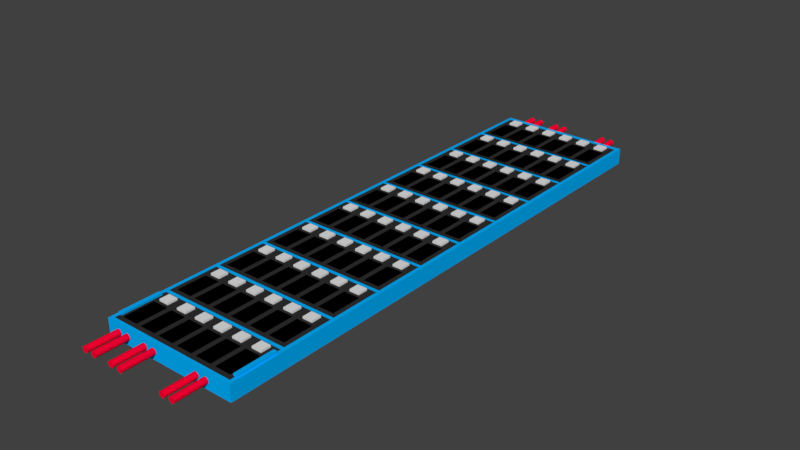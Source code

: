 # Source: fret.blend  (saved by Blender 2.77.0; exported with 4.5.12 LTS)
import bpy
from mathutils import Matrix  # noqa: F401  (used for matrix-valued properties, if any)

bpy.ops.wm.read_factory_settings(use_empty=True)
scene = bpy.context.scene
scene.name = 'Scene'

# ---- collections
col_collection_1 = bpy.data.collections.new('Collection 1'); scene.collection.children.link(col_collection_1)
col_collection_8 = bpy.data.collections.new('Collection 8'); scene.collection.children.link(col_collection_8)

# ---- materials (node trees are filled in below, after node groups)
mat_plastic = bpy.data.materials.new('Plastic')
mat_plastic.alpha_threshold = 0.0
mat_plastic.use_transparent_shadow = False
mat_plastic.diffuse_color = (0.0, 0.4417, 1.0, 1.0)
mat_plastic.roughness = 0.5
mat_pcb = bpy.data.materials.new('pcb')
mat_pcb.alpha_threshold = 0.0
mat_pcb.use_transparent_shadow = False
mat_pcb.diffuse_color = (0.0291, 0.0291, 0.0291, 1.0)
mat_pcb.roughness = 0.5
mat_leds = bpy.data.materials.new('leds')
mat_leds.alpha_threshold = 0.0
mat_leds.use_transparent_shadow = False
mat_leds.roughness = 0.5
mat_pads = bpy.data.materials.new('pads')
mat_pads.alpha_threshold = 0.0
mat_pads.use_transparent_shadow = False
mat_pads.diffuse_color = (0.0, 0.0, 0.0, 1.0)
mat_pads.roughness = 0.5
mat_metal = bpy.data.materials.new('metal')
mat_metal.alpha_threshold = 0.0
mat_metal.use_transparent_shadow = False
mat_metal.diffuse_color = (0.6152, 0.6152, 0.6152, 1.0)
mat_metal.roughness = 0.5
mat_material = bpy.data.materials.new('Material')
mat_material.alpha_threshold = 0.0
mat_material.use_transparent_shadow = False
mat_material.diffuse_color = (1.0, 0.0, 0.03438, 1.0)
mat_material.roughness = 0.5

# ---- material node trees

# ---- world
world_world = bpy.data.worlds.new('World'); scene.world = world_world
world_world.color = (0.05088, 0.05088, 0.05088)
world_world.use_sun_shadow = False
world_world.sun_shadow_jitter_overblur = 0.0
world_world.cycles.sampling_method = 'MANUAL'

# ---- meshes
me_cube = bpy.data.meshes.new('Cube')
me_cube.from_pydata([(-31.5, -11.5, -6.51), (-32.55, -12.55, 1.6), (-31.5, 11.5, -6.51), (-32.55, 12.55, 1.6), (31.5, -11.5, -6.51), (32.55, -12.55, 1.6), (31.5, 11.5, -6.51), (32.55, 12.55, 1.6), (-34.35, 13.45, 1.6), (-34.35, 13.45, -6.51), (34.35, 13.45, 1.6), (34.35, 13.45, -6.51), (-34.35, -14.35, -6.51), (-34.35, -14.35, 1.6), (34.35, -14.35, 1.6), (34.35, -14.35, -6.51), (-31.5, -11.5, -0.1), (-31.5, 11.5, -0.1), (31.5, 11.5, -0.1), (31.5, -11.5, -0.1), (-32.55, -12.55, -0.1), (-32.55, 12.55, -0.1), (32.55, 12.55, -0.1), (32.55, -12.55, -0.1), (-5.0, 11.5, -0.1), (-5.0, 11.5, -6.51), (5.0, 11.5, -0.1), (5.0, 11.5, -6.51), (-5.0, -11.5, -0.1), (-5.0, -11.5, -6.51), (5.0, -11.5, -0.1), (5.0, -11.5, -6.51), (-5.0, -11.5, -2.51), (5.0, -11.5, -2.51), (-5.0, 11.5, -2.51), (5.0, 11.5, -2.51), (-32.55, 0.0, -0.1), (-31.5, 0.0, -0.1), (-31.5, 15.4, -6.51), (-32.55, 14.35, 1.6), (-31.5, 38.4, -6.51), (-32.55, 39.45, 1.6), (31.5, 15.4, -6.51), (32.55, 14.35, 1.6), (31.5, 38.4, -6.51), (32.55, 39.45, 1.6), (-34.35, 40.35, 1.6), (-34.35, 40.35, -6.51), (34.35, 40.35, 1.6), (34.35, 40.35, -6.51), (-31.5, 15.4, -0.1), (-31.5, 38.4, -0.1), (31.5, 38.4, -0.1), (31.5, 15.4, -0.1), (-32.55, 14.35, -0.1), (-32.55, 39.45, -0.1), (32.55, 39.45, -0.1), (32.55, 14.35, -0.1), (-5.0, 38.4, -0.1), (-5.0, 38.4, -6.51), (5.0, 38.4, -0.1), (5.0, 38.4, -6.51), (-5.0, 15.4, -0.1), (-5.0, 15.4, -6.51), (5.0, 15.4, -0.1), (5.0, 15.4, -6.51), (-5.0, 15.4, -2.51), (5.0, 15.4, -2.51), (-5.0, 38.4, -2.51), (5.0, 38.4, -2.51), (-32.55, 26.9, -0.1), (-31.5, 26.9, -0.1), (-31.5, 42.3, -6.51), (-32.55, 41.25, 1.6), (-31.5, 65.3, -6.51), (-32.55, 66.35, 1.6), (31.5, 42.3, -6.51), (32.55, 41.25, 1.6), (31.5, 65.3, -6.51), (32.55, 66.35, 1.6), (-34.35, 67.25, 1.6), (-34.35, 67.25, -6.51), (34.35, 67.25, 1.6), (34.35, 67.25, -6.51), (-31.5, 42.3, -0.1), (-31.5, 65.3, -0.1), (31.5, 65.3, -0.1), (31.5, 42.3, -0.1), (-32.55, 41.25, -0.1), (-32.55, 66.35, -0.1), (32.55, 66.35, -0.1), (32.55, 41.25, -0.1), (-5.0, 65.3, -0.1), (-5.0, 65.3, -6.51), (5.0, 65.3, -0.1), (5.0, 65.3, -6.51), (-5.0, 42.3, -0.1), (-5.0, 42.3, -6.51), (5.0, 42.3, -0.1), (5.0, 42.3, -6.51), (-5.0, 42.3, -2.51), (5.0, 42.3, -2.51), (-5.0, 65.3, -2.51), (5.0, 65.3, -2.51), (-32.55, 53.8, -0.1), (-31.5, 53.8, -0.1), (-31.5, 69.2, -6.51), (-32.55, 68.15, 1.6), (-31.5, 92.2, -6.51), (-32.55, 93.25, 1.6), (31.5, 69.2, -6.51), (32.55, 68.15, 1.6), (31.5, 92.2, -6.51), (32.55, 93.25, 1.6), (-34.35, 94.15, 1.6), (-34.35, 94.15, -6.51), (34.35, 94.15, 1.6), (34.35, 94.15, -6.51), (-31.5, 69.2, -0.1), (-31.5, 92.2, -0.1), (31.5, 92.2, -0.1), (31.5, 69.2, -0.1), (-32.55, 68.15, -0.1), (-32.55, 93.25, -0.1), (32.55, 93.25, -0.1), (32.55, 68.15, -0.1), (-5.0, 92.2, -0.1), (-5.0, 92.2, -6.51), (5.0, 92.2, -0.1), (5.0, 92.2, -6.51), (-5.0, 69.2, -0.1), (-5.0, 69.2, -6.51), (5.0, 69.2, -0.1), (5.0, 69.2, -6.51), (-5.0, 69.2, -2.51), (5.0, 69.2, -2.51), (-5.0, 92.2, -2.51), (5.0, 92.2, -2.51), (-32.55, 80.7, -0.1), (-31.5, 80.7, -0.1), (-31.5, 96.1, -6.51), (-32.55, 95.05, 1.6), (-31.5, 119.1, -6.51), (-32.55, 120.1, 1.6), (31.5, 96.1, -6.51), (32.55, 95.05, 1.6), (31.5, 119.1, -6.51), (32.55, 120.1, 1.6), (-34.35, 121.0, 1.6), (-34.35, 121.0, -6.51), (34.35, 121.0, 1.6), (34.35, 121.0, -6.51), (-31.5, 96.1, -0.1), (-31.5, 119.1, -0.1), (31.5, 119.1, -0.1), (31.5, 96.1, -0.1), (-32.55, 95.05, -0.1), (-32.55, 120.1, -0.1), (32.55, 120.1, -0.1), (32.55, 95.05, -0.1), (-5.0, 119.1, -0.1), (-5.0, 119.1, -6.51), (5.0, 119.1, -0.1), (5.0, 119.1, -6.51), (-5.0, 96.1, -0.1), (-5.0, 96.1, -6.51), (5.0, 96.1, -0.1), (5.0, 96.1, -6.51), (-5.0, 96.1, -2.51), (5.0, 96.1, -2.51), (-5.0, 119.1, -2.51), (5.0, 119.1, -2.51), (-32.55, 107.6, -0.1), (-31.5, 107.6, -0.1), (-31.5, 123.0, -6.51), (-32.55, 121.9, 1.6), (-31.5, 146.0, -6.51), (-32.55, 147.0, 1.6), (31.5, 123.0, -6.51), (32.55, 121.9, 1.6), (31.5, 146.0, -6.51), (32.55, 147.0, 1.6), (-34.35, 147.9, 1.6), (-34.35, 147.9, -6.51), (34.35, 147.9, 1.6), (34.35, 147.9, -6.51), (-31.5, 123.0, -0.1), (-31.5, 146.0, -0.1), (31.5, 146.0, -0.1), (31.5, 123.0, -0.1), (-32.55, 121.9, -0.1), (-32.55, 147.0, -0.1), (32.55, 147.0, -0.1), (32.55, 121.9, -0.1), (-5.0, 146.0, -0.1), (-5.0, 146.0, -6.51), (5.0, 146.0, -0.1), (5.0, 146.0, -6.51), (-5.0, 123.0, -0.1), (-5.0, 123.0, -6.51), (5.0, 123.0, -0.1), (5.0, 123.0, -6.51), (-5.0, 123.0, -2.51), (5.0, 123.0, -2.51), (-5.0, 146.0, -2.51), (5.0, 146.0, -2.51), (-32.55, 134.5, -0.1), (-31.5, 134.5, -0.1), (-31.5, 149.9, -6.51), (-32.55, 148.8, 1.6), (-31.5, 172.9, -6.51), (-32.55, 173.9, 1.6), (31.5, 149.9, -6.51), (32.55, 148.8, 1.6), (31.5, 172.9, -6.51), (32.55, 173.9, 1.6), (-34.35, 174.8, 1.6), (-34.35, 174.8, -6.51), (34.35, 174.8, 1.6), (34.35, 174.8, -6.51), (-31.5, 149.9, -0.1), (-31.5, 172.9, -0.1), (31.5, 172.9, -0.1), (31.5, 149.9, -0.1), (-32.55, 148.8, -0.1), (-32.55, 173.9, -0.1), (32.55, 173.9, -0.1), (32.55, 148.8, -0.1), (-5.0, 172.9, -0.1), (-5.0, 172.9, -6.51), (5.0, 172.9, -0.1), (5.0, 172.9, -6.51), (-5.0, 149.9, -0.1), (-5.0, 149.9, -6.51), (5.0, 149.9, -0.1), (5.0, 149.9, -6.51), (-5.0, 149.9, -2.51), (5.0, 149.9, -2.51), (-5.0, 172.9, -2.51), (5.0, 172.9, -2.51), (-32.55, 161.4, -0.1), (-31.5, 161.4, -0.1), (-31.5, 176.8, -6.51), (-32.55, 175.7, 1.6), (-31.5, 199.8, -6.51), (-32.55, 200.8, 1.6), (31.5, 176.8, -6.51), (32.55, 175.7, 1.6), (31.5, 199.8, -6.51), (32.55, 200.8, 1.6), (-34.35, 201.7, 1.6), (-34.35, 201.7, -6.51), (34.35, 201.7, 1.6), (34.35, 201.7, -6.51), (-31.5, 176.8, -0.1), (-31.5, 199.8, -0.1), (31.5, 199.8, -0.1), (31.5, 176.8, -0.1), (-32.55, 175.7, -0.1), (-32.55, 200.8, -0.1), (32.55, 200.8, -0.1), (32.55, 175.7, -0.1), (-5.0, 199.8, -0.1), (-5.0, 199.8, -6.51), (5.0, 199.8, -0.1), (5.0, 199.8, -6.51), (-5.0, 176.8, -0.1), (-5.0, 176.8, -6.51), (5.0, 176.8, -0.1), (5.0, 176.8, -6.51), (-5.0, 176.8, -2.51), (5.0, 176.8, -2.51), (-5.0, 199.8, -2.51), (5.0, 199.8, -2.51), (-32.55, 188.3, -0.1), (-31.5, 188.3, -0.1), (-31.5, 203.7, -6.51), (-32.55, 202.6, 1.6), (-31.5, 226.7, -6.51), (-32.55, 227.7, 1.6), (31.5, 203.7, -6.51), (32.55, 202.6, 1.6), (31.5, 226.7, -6.51), (32.55, 227.7, 1.6), (-34.35, 228.6, 1.6), (-34.35, 228.6, -6.51), (34.35, 228.6, 1.6), (34.35, 228.6, -6.51), (-31.5, 203.7, -0.1), (-31.5, 226.7, -0.1), (31.5, 226.7, -0.1), (31.5, 203.7, -0.1), (-32.55, 202.6, -0.1), (-32.55, 227.7, -0.1), (32.55, 227.7, -0.1), (32.55, 202.6, -0.1), (-5.0, 226.7, -0.1), (-5.0, 226.7, -6.51), (5.0, 226.7, -0.1), (5.0, 226.7, -6.51), (-5.0, 203.7, -0.1), (-5.0, 203.7, -6.51), (5.0, 203.7, -0.1), (5.0, 203.7, -6.51), (-5.0, 203.7, -2.51), (5.0, 203.7, -2.51), (-5.0, 226.7, -2.51), (5.0, 226.7, -2.51), (-32.55, 215.2, -0.1), (-31.5, 215.2, -0.1), (-31.5, 230.6, -6.51), (-32.55, 229.5, 1.6), (-31.5, 253.6, -6.51), (-32.55, 254.6, 1.6), (31.5, 230.6, -6.51), (32.55, 229.5, 1.6), (31.5, 253.6, -6.51), (32.55, 254.6, 1.6), (-34.35, 256.4, 1.6), (-34.35, 256.4, -6.51), (34.35, 256.4, 1.6), (34.35, 256.4, -6.51), (-31.5, 230.6, -0.1), (-31.5, 253.6, -0.1), (31.5, 253.6, -0.1), (31.5, 230.6, -0.1), (-32.55, 229.5, -0.1), (-32.55, 254.6, -0.1), (32.55, 254.6, -0.1), (32.55, 229.5, -0.1), (-5.0, 253.6, -0.1), (-5.0, 253.6, -6.51), (5.0, 253.6, -0.1), (5.0, 253.6, -6.51), (-5.0, 230.6, -0.1), (-5.0, 230.6, -6.51), (5.0, 230.6, -0.1), (5.0, 230.6, -6.51), (-5.0, 230.6, -2.51), (5.0, 230.6, -2.51), (-5.0, 253.6, -2.51), (5.0, 253.6, -2.51), (-32.55, 242.1, -0.1), (-31.5, 242.1, -0.1)], [], [(3, 7, 10, 8), (7, 3, 21, 22), (13, 8, 9, 12), (11, 15, 4, 6), (9, 2, 0, 12), (5, 1, 13, 14), (18, 6, 4, 19), (5, 7, 22, 23), (3, 1, 20, 36, 21), (1, 5, 23, 20), (16, 37, 36, 20), (17, 24, 26, 18, 22, 21), (18, 19, 23, 22), (19, 30, 28, 16, 20, 23), (17, 2, 25, 34, 24), (16, 0, 2, 17, 37), (19, 4, 31, 33, 30), (6, 27, 25, 2, 9, 11), (0, 29, 31, 4, 15, 12), (24, 34, 35, 26), (26, 35, 27, 6, 18), (28, 32, 29, 0, 16), (30, 33, 32, 28), (33, 35, 34, 32), (25, 29, 32, 34), (27, 35, 33, 31), (27, 31, 29, 25), (5, 14, 10, 7), (15, 11, 10, 14), (36, 37, 17, 21), (3, 8, 13, 1), (41, 45, 48, 46), (45, 41, 55, 56), (8, 46, 47, 9), (49, 11, 42, 44), (47, 40, 38, 9), (43, 39, 8, 10), (52, 44, 42, 53), (43, 45, 56, 57), (41, 39, 54, 70, 55), (39, 43, 57, 54), (50, 71, 70, 54), (51, 58, 60, 52, 56, 55), (52, 53, 57, 56), (53, 64, 62, 50, 54, 57), (51, 40, 59, 68, 58), (50, 38, 40, 51, 71), (53, 42, 65, 67, 64), (44, 61, 59, 40, 47, 49), (38, 63, 65, 42, 11, 9), (58, 68, 69, 60), (60, 69, 61, 44, 52), (62, 66, 63, 38, 50), (64, 67, 66, 62), (67, 69, 68, 66), (59, 63, 66, 68), (61, 69, 67, 65), (61, 65, 63, 59), (43, 10, 48, 45), (11, 49, 48, 10), (70, 71, 51, 55), (41, 46, 8, 39), (75, 79, 82, 80), (79, 75, 89, 90), (46, 80, 81, 47), (83, 49, 76, 78), (81, 74, 72, 47), (77, 73, 46, 48), (86, 78, 76, 87), (77, 79, 90, 91), (75, 73, 88, 104, 89), (73, 77, 91, 88), (84, 105, 104, 88), (85, 92, 94, 86, 90, 89), (86, 87, 91, 90), (87, 98, 96, 84, 88, 91), (85, 74, 93, 102, 92), (84, 72, 74, 85, 105), (87, 76, 99, 101, 98), (78, 95, 93, 74, 81, 83), (72, 97, 99, 76, 49, 47), (92, 102, 103, 94), (94, 103, 95, 78, 86), (96, 100, 97, 72, 84), (98, 101, 100, 96), (101, 103, 102, 100), (93, 97, 100, 102), (95, 103, 101, 99), (95, 99, 97, 93), (77, 48, 82, 79), (49, 83, 82, 48), (104, 105, 85, 89), (75, 80, 46, 73), (109, 113, 116, 114), (113, 109, 123, 124), (80, 114, 115, 81), (117, 83, 110, 112), (115, 108, 106, 81), (111, 107, 80, 82), (120, 112, 110, 121), (111, 113, 124, 125), (109, 107, 122, 138, 123), (107, 111, 125, 122), (118, 139, 138, 122), (119, 126, 128, 120, 124, 123), (120, 121, 125, 124), (121, 132, 130, 118, 122, 125), (119, 108, 127, 136, 126), (118, 106, 108, 119, 139), (121, 110, 133, 135, 132), (112, 129, 127, 108, 115, 117), (106, 131, 133, 110, 83, 81), (126, 136, 137, 128), (128, 137, 129, 112, 120), (130, 134, 131, 106, 118), (132, 135, 134, 130), (135, 137, 136, 134), (127, 131, 134, 136), (129, 137, 135, 133), (129, 133, 131, 127), (111, 82, 116, 113), (83, 117, 116, 82), (138, 139, 119, 123), (109, 114, 80, 107), (143, 147, 150, 148), (147, 143, 157, 158), (114, 148, 149, 115), (151, 117, 144, 146), (149, 142, 140, 115), (145, 141, 114, 116), (154, 146, 144, 155), (145, 147, 158, 159), (143, 141, 156, 172, 157), (141, 145, 159, 156), (152, 173, 172, 156), (153, 160, 162, 154, 158, 157), (154, 155, 159, 158), (155, 166, 164, 152, 156, 159), (153, 142, 161, 170, 160), (152, 140, 142, 153, 173), (155, 144, 167, 169, 166), (146, 163, 161, 142, 149, 151), (140, 165, 167, 144, 117, 115), (160, 170, 171, 162), (162, 171, 163, 146, 154), (164, 168, 165, 140, 152), (166, 169, 168, 164), (169, 171, 170, 168), (161, 165, 168, 170), (163, 171, 169, 167), (163, 167, 165, 161), (145, 116, 150, 147), (117, 151, 150, 116), (172, 173, 153, 157), (143, 148, 114, 141), (177, 181, 184, 182), (181, 177, 191, 192), (148, 182, 183, 149), (185, 151, 178, 180), (183, 176, 174, 149), (179, 175, 148, 150), (188, 180, 178, 189), (179, 181, 192, 193), (177, 175, 190, 206, 191), (175, 179, 193, 190), (186, 207, 206, 190), (187, 194, 196, 188, 192, 191), (188, 189, 193, 192), (189, 200, 198, 186, 190, 193), (187, 176, 195, 204, 194), (186, 174, 176, 187, 207), (189, 178, 201, 203, 200), (180, 197, 195, 176, 183, 185), (174, 199, 201, 178, 151, 149), (194, 204, 205, 196), (196, 205, 197, 180, 188), (198, 202, 199, 174, 186), (200, 203, 202, 198), (203, 205, 204, 202), (195, 199, 202, 204), (197, 205, 203, 201), (197, 201, 199, 195), (179, 150, 184, 181), (151, 185, 184, 150), (206, 207, 187, 191), (177, 182, 148, 175), (211, 215, 218, 216), (215, 211, 225, 226), (182, 216, 217, 183), (219, 185, 212, 214), (217, 210, 208, 183), (213, 209, 182, 184), (222, 214, 212, 223), (213, 215, 226, 227), (211, 209, 224, 240, 225), (209, 213, 227, 224), (220, 241, 240, 224), (221, 228, 230, 222, 226, 225), (222, 223, 227, 226), (223, 234, 232, 220, 224, 227), (221, 210, 229, 238, 228), (220, 208, 210, 221, 241), (223, 212, 235, 237, 234), (214, 231, 229, 210, 217, 219), (208, 233, 235, 212, 185, 183), (228, 238, 239, 230), (230, 239, 231, 214, 222), (232, 236, 233, 208, 220), (234, 237, 236, 232), (237, 239, 238, 236), (229, 233, 236, 238), (231, 239, 237, 235), (231, 235, 233, 229), (213, 184, 218, 215), (185, 219, 218, 184), (240, 241, 221, 225), (211, 216, 182, 209), (245, 249, 252, 250), (249, 245, 259, 260), (216, 250, 251, 217), (253, 219, 246, 248), (251, 244, 242, 217), (247, 243, 216, 218), (256, 248, 246, 257), (247, 249, 260, 261), (245, 243, 258, 274, 259), (243, 247, 261, 258), (254, 275, 274, 258), (255, 262, 264, 256, 260, 259), (256, 257, 261, 260), (257, 268, 266, 254, 258, 261), (255, 244, 263, 272, 262), (254, 242, 244, 255, 275), (257, 246, 269, 271, 268), (248, 265, 263, 244, 251, 253), (242, 267, 269, 246, 219, 217), (262, 272, 273, 264), (264, 273, 265, 248, 256), (266, 270, 267, 242, 254), (268, 271, 270, 266), (271, 273, 272, 270), (263, 267, 270, 272), (265, 273, 271, 269), (265, 269, 267, 263), (247, 218, 252, 249), (219, 253, 252, 218), (274, 275, 255, 259), (245, 250, 216, 243), (279, 283, 286, 284), (283, 279, 293, 294), (250, 284, 285, 251), (287, 253, 280, 282), (285, 278, 276, 251), (281, 277, 250, 252), (290, 282, 280, 291), (281, 283, 294, 295), (279, 277, 292, 308, 293), (277, 281, 295, 292), (288, 309, 308, 292), (289, 296, 298, 290, 294, 293), (290, 291, 295, 294), (291, 302, 300, 288, 292, 295), (289, 278, 297, 306, 296), (288, 276, 278, 289, 309), (291, 280, 303, 305, 302), (282, 299, 297, 278, 285, 287), (276, 301, 303, 280, 253, 251), (296, 306, 307, 298), (298, 307, 299, 282, 290), (300, 304, 301, 276, 288), (302, 305, 304, 300), (305, 307, 306, 304), (297, 301, 304, 306), (299, 307, 305, 303), (299, 303, 301, 297), (281, 252, 286, 283), (253, 287, 286, 252), (308, 309, 289, 293), (279, 284, 250, 277), (313, 317, 320, 318), (317, 313, 327, 328), (284, 318, 319, 285), (321, 287, 314, 316), (319, 312, 310, 285), (315, 311, 284, 286), (324, 316, 314, 325), (315, 317, 328, 329), (313, 311, 326, 342, 327), (311, 315, 329, 326), (322, 343, 342, 326), (323, 330, 332, 324, 328, 327), (324, 325, 329, 328), (325, 336, 334, 322, 326, 329), (323, 312, 331, 340, 330), (322, 310, 312, 323, 343), (325, 314, 337, 339, 336), (316, 333, 331, 312, 319, 321), (310, 335, 337, 314, 287, 285), (330, 340, 341, 332), (332, 341, 333, 316, 324), (334, 338, 335, 310, 322), (336, 339, 338, 334), (339, 341, 340, 338), (331, 335, 338, 340), (333, 341, 339, 337), (333, 337, 335, 331), (315, 286, 320, 317), (287, 321, 320, 286), (342, 343, 323, 327), (313, 318, 284, 311), (15, 14, 13, 12), (318, 320, 321, 319)])
me_cube.materials.append(mat_plastic)
me_cube.use_remesh_preserve_volume = False
me_cube.use_remesh_preserve_attributes = False
me_cube.use_mirror_vertex_groups = False
me_cube.update()
me_cylinder = bpy.data.meshes.new('Cylinder')
me_cylinder.from_pydata([(33.34, -0.9802, -10.0), (33.34, -0.9802, 10.0), (32.86, -1.951, -10.0), (32.86, -1.951, 10.0), (32.06, -2.903, -10.0), (32.06, -2.903, 10.0), (30.95, -3.827, -10.0), (30.95, -3.827, 10.0), (29.54, -4.714, -10.0), (29.54, -4.714, 10.0), (27.85, -5.556, -10.0), (27.85, -5.556, 10.0), (25.9, -6.344, -10.0), (25.9, -6.344, 10.0), (23.69, -7.071, -10.0), (23.69, -7.071, 10.0), (21.25, -7.73, -10.0), (21.25, -7.73, 10.0), (18.61, -8.315, -10.0), (18.61, -8.315, 10.0), (15.79, -8.819, -10.0), (15.79, -8.819, 10.0), (12.82, -9.239, -10.0), (12.82, -9.239, 10.0), (9.725, -9.569, -10.0), (9.725, -9.569, 10.0), (6.536, -9.808, -10.0), (6.536, -9.808, 10.0), (3.284, -9.952, -10.0), (3.284, -9.952, 10.0), (-2.689e-05, -10.0, -10.0), (-2.689e-05, -10.0, 10.0), (32.5, -1.895e-06, -10.0), (32.5, -1.895e-06, 10.0), (33.5, -1.629e-06, 10.0), (33.5, -1.629e-06, -10.0), (33.5, 2.6, 10.0), (33.5, 2.6, -10.0), (32.5, 2.6, -10.0), (32.5, 2.6, 10.0), (0.0, -3.072e-06, -10.0), (0.0, -3.045e-06, 10.0), (32.5, 1.6, 10.0), (32.5, 1.6, -10.0), (31.5, 2.6, -10.0), (31.5, 2.6, 10.0), (31.5, 1.6, 10.0), (31.5, 1.6, -10.0)], [], [(0, 1, 3, 2), (2, 3, 5, 4), (4, 5, 7, 6), (6, 7, 9, 8), (8, 9, 11, 10), (10, 11, 13, 12), (12, 13, 15, 14), (14, 15, 17, 16), (16, 17, 19, 18), (18, 19, 21, 20), (20, 21, 23, 22), (22, 23, 25, 24), (24, 25, 27, 26), (26, 27, 29, 28), (28, 29, 31, 30), (42, 39, 45, 46), (43, 38, 37, 35, 32), (39, 36, 37, 38), (47, 46, 45, 44), (0, 2, 4, 6, 8, 10, 12, 14, 16, 18, 20, 22, 24, 26, 28, 30, 40, 32, 35), (32, 33, 42, 43), (38, 43, 47, 44), (39, 38, 44, 45), (43, 42, 46, 47), (3, 1, 34, 33, 41, 31, 29, 27, 25, 23, 21, 19, 17, 15, 13, 11, 9, 7, 5), (34, 35, 37, 36), (0, 35, 34, 1), (32, 40, 41, 33), (33, 34, 36, 39, 42)])
me_cylinder.materials.append(mat_plastic)
me_cylinder.use_remesh_preserve_volume = False
me_cylinder.use_remesh_preserve_attributes = False
me_cylinder.use_mirror_vertex_groups = False
me_cylinder.update()
me_fret_pcb = bpy.data.meshes.new('Fret pcb')
me_fret_pcb.from_pydata([(19.9, -5.95, -3.0), (19.9, -5.95, 1.192e-07), (19.9, -3.95, -3.0), (19.9, -3.95, 1.192e-07), (22.8, -5.95, -3.0), (22.8, -5.95, 1.192e-07), (22.8, -3.95, -3.0), (22.8, -3.95, 1.192e-07), (14.7, -5.95, -3.0), (14.7, -5.95, 1.192e-07), (14.7, -3.95, -3.0), (14.7, -3.95, 1.192e-07), (17.6, -5.95, -3.0), (17.6, -5.95, 1.192e-07), (17.6, -3.95, -3.0), (17.6, -3.95, 1.192e-07), (-14.4, -5.95, -3.0), (-14.4, -5.95, 1.192e-07), (-14.4, -3.95, -3.0), (-14.4, -3.95, 1.192e-07), (-11.5, -5.95, -3.0), (-11.5, -5.95, 1.192e-07), (-11.5, -3.95, -3.0), (-11.5, -3.95, 1.192e-07), (-9.2, -5.95, -3.0), (-9.2, -5.95, 1.192e-07), (-9.2, -3.95, -3.0), (-9.2, -3.95, 1.192e-07), (-6.3, -5.95, -3.0), (-6.3, -5.95, 1.192e-07), (-6.3, -3.95, -3.0), (-6.3, -3.95, 1.192e-07), (-24.5, -2.75, -3.0), (-24.5, -2.75, 1.192e-07), (-24.5, -0.75, -3.0), (-24.5, -0.75, 1.192e-07), (-21.6, -2.75, -3.0), (-21.6, -2.75, 1.192e-07), (-21.6, -0.75, -3.0), (-21.6, -0.75, 1.192e-07), (-29.7, -2.75, -3.0), (-29.7, -2.75, 1.192e-07), (-29.7, -0.75, -3.0), (-29.7, -0.75, 1.192e-07), (-26.8, -2.75, -3.0), (-26.8, -2.75, 1.192e-07), (-26.8, -0.75, -3.0), (-26.8, -0.75, 1.192e-07), (-28.75, 6.25, 1.6), (-28.75, 11.25, 2.6), (-28.75, 11.25, 1.6), (-28.75, 6.25, 2.6), (-23.75, 6.25, 2.6), (-23.75, 11.25, 2.6), (-23.75, 11.25, 1.6), (-23.75, 6.25, 1.6), (-30.25, -10.25, 1.6), (-30.25, 4.75, 1.65), (-30.25, 4.75, 1.6), (-30.25, -10.25, 1.65), (-22.25, -10.25, 1.65), (-22.25, 4.75, 1.65), (-22.25, 4.75, 1.6), (-22.25, -10.25, 1.6), (-18.25, 6.25, 1.6), (-18.25, 11.25, 2.6), (-18.25, 11.25, 1.6), (-18.25, 6.25, 2.6), (-13.25, 6.25, 2.6), (-13.25, 11.25, 2.6), (-13.25, 11.25, 1.6), (-13.25, 6.25, 1.6), (-19.75, -10.25, 1.6), (-19.75, 4.75, 1.65), (-19.75, 4.75, 1.6), (-19.75, -10.25, 1.65), (-11.75, -10.25, 1.65), (-11.75, 4.75, 1.65), (-11.75, 4.75, 1.6), (-11.75, -10.25, 1.6), (-7.75, 6.25, 1.6), (-7.75, 11.25, 2.6), (-7.75, 11.25, 1.6), (-7.75, 6.25, 2.6), (-2.75, 6.25, 2.6), (-2.75, 11.25, 2.6), (-2.75, 11.25, 1.6), (-2.75, 6.25, 1.6), (-9.25, -10.25, 1.6), (-9.25, 4.75, 1.65), (-9.25, 4.75, 1.6), (-9.25, -10.25, 1.65), (-1.25, -10.25, 1.65), (-1.25, 4.75, 1.65), (-1.25, 4.75, 1.6), (-1.25, -10.25, 1.6), (2.75, 6.25, 1.6), (2.75, 11.25, 2.6), (2.75, 11.25, 1.6), (2.75, 6.25, 2.6), (7.75, 6.25, 2.6), (7.75, 11.25, 2.6), (7.75, 11.25, 1.6), (7.75, 6.25, 1.6), (1.25, -10.25, 1.6), (1.25, 4.75, 1.65), (1.25, 4.75, 1.6), (1.25, -10.25, 1.65), (9.25, -10.25, 1.65), (9.25, 4.75, 1.65), (9.25, 4.75, 1.6), (9.25, -10.25, 1.6), (13.25, 6.25, 1.6), (13.25, 11.25, 2.6), (13.25, 11.25, 1.6), (13.25, 6.25, 2.6), (18.25, 6.25, 2.6), (18.25, 11.25, 2.6), (18.25, 11.25, 1.6), (18.25, 6.25, 1.6), (11.75, -10.25, 1.6), (11.75, 4.75, 1.65), (11.75, 4.75, 1.6), (11.75, -10.25, 1.65), (19.75, -10.25, 1.65), (19.75, 4.75, 1.65), (19.75, 4.75, 1.6), (19.75, -10.25, 1.6), (23.75, 6.25, 1.6), (23.75, 11.25, 2.6), (23.75, 11.25, 1.6), (23.75, 6.25, 2.6), (28.75, 6.25, 2.6), (28.75, 11.25, 2.6), (28.75, 11.25, 1.6), (28.75, 6.25, 1.6), (22.25, -10.25, 1.6), (22.25, 4.75, 1.65), (22.25, 4.75, 1.6), (22.25, -10.25, 1.65), (30.25, -10.25, 1.65), (30.25, 4.75, 1.65), (30.25, 4.75, 1.6), (30.25, -10.25, 1.6), (-32.5, -12.5, 0.0), (-32.5, 12.5, 1.6), (-32.5, 12.5, 0.0), (-32.5, -12.5, 1.6), (32.5, 12.5, 1.6), (32.5, -12.5, 1.6), (32.5, 12.5, 0.0), (32.5, -12.5, 0.0)], [], [(1, 3, 2, 0), (3, 7, 6, 2), (7, 5, 4, 6), (5, 1, 0, 4), (0, 2, 6, 4), (5, 7, 3, 1), (9, 11, 10, 8), (11, 15, 14, 10), (15, 13, 12, 14), (13, 9, 8, 12), (8, 10, 14, 12), (13, 15, 11, 9), (17, 19, 18, 16), (19, 23, 22, 18), (23, 21, 20, 22), (21, 17, 16, 20), (16, 18, 22, 20), (21, 23, 19, 17), (25, 27, 26, 24), (27, 31, 30, 26), (31, 29, 28, 30), (29, 25, 24, 28), (24, 26, 30, 28), (29, 31, 27, 25), (33, 35, 34, 32), (35, 39, 38, 34), (39, 37, 36, 38), (37, 33, 32, 36), (32, 34, 38, 36), (37, 39, 35, 33), (41, 43, 42, 40), (43, 47, 46, 42), (47, 45, 44, 46), (45, 41, 40, 44), (40, 42, 46, 44), (45, 47, 43, 41), (48, 49, 50), (49, 48, 51), (49, 52, 53), (52, 49, 51), (52, 54, 53), (54, 52, 55), (54, 49, 53), (49, 54, 50), (48, 54, 55), (54, 48, 50), (48, 52, 51), (52, 48, 55), (56, 57, 58), (57, 56, 59), (57, 60, 61), (60, 57, 59), (60, 62, 61), (62, 60, 63), (56, 60, 59), (60, 56, 63), (62, 57, 61), (57, 62, 58), (64, 65, 66), (65, 64, 67), (65, 68, 69), (68, 65, 67), (68, 70, 69), (70, 68, 71), (64, 70, 71), (70, 64, 66), (64, 68, 67), (68, 64, 71), (70, 65, 69), (65, 70, 66), (72, 73, 74), (73, 72, 75), (73, 76, 77), (76, 73, 75), (76, 78, 77), (78, 76, 79), (72, 76, 75), (76, 72, 79), (78, 73, 77), (73, 78, 74), (80, 81, 82), (81, 80, 83), (81, 84, 85), (84, 81, 83), (84, 86, 85), (86, 84, 87), (86, 81, 85), (81, 86, 82), (80, 86, 87), (86, 80, 82), (80, 84, 83), (84, 80, 87), (88, 89, 90), (89, 88, 91), (89, 92, 93), (92, 89, 91), (92, 94, 93), (94, 92, 95), (94, 89, 93), (89, 94, 90), (88, 92, 91), (92, 88, 95), (96, 97, 98), (97, 96, 99), (97, 100, 101), (100, 97, 99), (100, 102, 101), (102, 100, 103), (102, 97, 101), (97, 102, 98), (96, 102, 103), (102, 96, 98), (96, 100, 99), (100, 96, 103), (104, 105, 106), (105, 104, 107), (105, 108, 109), (108, 105, 107), (108, 110, 109), (110, 108, 111), (110, 105, 109), (105, 110, 106), (104, 108, 107), (108, 104, 111), (112, 113, 114), (113, 112, 115), (113, 116, 117), (116, 113, 115), (116, 118, 117), (118, 116, 119), (118, 113, 117), (113, 118, 114), (112, 118, 119), (118, 112, 114), (112, 116, 115), (116, 112, 119), (120, 121, 122), (121, 120, 123), (121, 124, 125), (124, 121, 123), (124, 126, 125), (126, 124, 127), (126, 121, 125), (121, 126, 122), (120, 124, 123), (124, 120, 127), (128, 129, 130), (129, 128, 131), (129, 132, 133), (132, 129, 131), (132, 134, 133), (134, 132, 135), (128, 134, 135), (134, 128, 130), (128, 132, 131), (132, 128, 135), (134, 129, 133), (129, 134, 130), (136, 137, 138), (137, 136, 139), (137, 140, 141), (140, 137, 139), (140, 142, 141), (142, 140, 143), (136, 140, 139), (140, 136, 143), (142, 137, 141), (137, 142, 138), (144, 145, 146), (145, 144, 147), (148, 142, 149), (148, 138, 142), (138, 126, 136), (148, 126, 138), (148, 122, 126), (122, 110, 120), (148, 110, 122), (148, 106, 110), (106, 94, 104), (148, 94, 106), (145, 94, 148), (90, 78, 88), (94, 145, 90), (90, 145, 78), (74, 62, 72), (78, 145, 74), (74, 145, 62), (147, 58, 145), (62, 145, 58), (143, 149, 142), (136, 149, 143), (127, 136, 126), (127, 149, 136), (120, 149, 127), (111, 120, 110), (111, 149, 120), (104, 149, 111), (95, 104, 94), (95, 149, 104), (147, 95, 88), (79, 88, 78), (147, 88, 79), (147, 79, 72), (63, 72, 62), (147, 72, 63), (147, 63, 56), (95, 147, 149), (58, 147, 56), (149, 150, 148), (150, 149, 151), (150, 145, 148), (145, 150, 146), (144, 150, 151), (150, 144, 146), (144, 149, 147), (149, 144, 151)])
me_fret_pcb.polygons.foreach_set('material_index', [3, 3, 3, 3, 3, 3, 3, 3, 3, 3, 3, 3, 3, 3, 3, 3, 3, 3, 3, 3, 3, 3, 3, 3, 3, 3, 3, 3, 3, 3, 3, 3, 3, 3, 3, 3, 1, 1, 1, 1, 1, 1, 1, 1, 1, 1, 1, 1, 2, 2, 2, 2, 2, 2, 2, 2, 2, 2, 1, 1, 1, 1, 1, 1, 1, 1, 1, 1, 1, 1, 2, 2, 2, 2, 2, 2, 2, 2, 2, 2, 1, 1, 1, 1, 1, 1, 1, 1, 1, 1, 1, 1, 2, 2, 2, 2, 2, 2, 2, 2, 2, 2, 1, 1, 1, 1, 1, 1, 1, 1, 1, 1, 1, 1, 2, 2, 2, 2, 2, 2, 2, 2, 2, 2, 1, 1, 1, 1, 1, 1, 1, 1, 1, 1, 1, 1, 0, 2, 2, 2, 2, 2, 2, 2, 2, 2, 1, 1, 1, 1, 1, 1, 1, 1, 1, 1, 1, 1, 2, 2, 2, 2, 2, 2, 2, 2, 2, 2, 0, 0, 0, 0, 0, 0, 0, 0, 0, 0, 0, 0, 0, 0, 0, 0, 0, 0, 0, 0, 0, 0, 0, 0, 0, 0, 0, 0, 0, 0, 0, 0, 0, 0, 0, 0, 0, 0, 0, 0, 0, 0, 0, 0, 0, 0, 0, 0])
me_fret_pcb.materials.append(mat_pcb)
me_fret_pcb.materials.append(mat_leds)
me_fret_pcb.materials.append(mat_pads)
me_fret_pcb.materials.append(mat_metal)
me_fret_pcb.use_remesh_preserve_volume = False
me_fret_pcb.use_remesh_preserve_attributes = False
me_fret_pcb.use_mirror_vertex_groups = False
me_fret_pcb.update()
me_cylinder_001 = bpy.data.meshes.new('Cylinder.001')
me_cylinder_001.from_pydata([(21.35, -0.5, -270.0), (21.35, -0.5, 30.0), (21.64, -0.5288, -270.0), (21.64, -0.5288, 30.0), (21.92, -0.6142, -270.0), (21.92, -0.6142, 30.0), (22.18, -0.7528, -270.0), (22.18, -0.7528, 30.0), (22.41, -0.9393, -270.0), (22.41, -0.9393, 30.0), (22.6, -1.167, -270.0), (22.6, -1.167, 30.0), (22.74, -1.426, -270.0), (22.74, -1.426, 30.0), (22.82, -1.707, -270.0), (22.82, -1.707, 30.0), (22.85, -2.0, -270.0), (22.85, -2.0, 30.0), (22.82, -2.293, -270.0), (22.82, -2.293, 30.0), (22.74, -2.574, -270.0), (22.74, -2.574, 30.0), (22.6, -2.833, -270.0), (22.6, -2.833, 30.0), (22.41, -3.061, -270.0), (22.41, -3.061, 30.0), (22.18, -3.247, -270.0), (22.18, -3.247, 30.0), (21.92, -3.386, -270.0), (21.92, -3.386, 30.0), (21.64, -3.471, -270.0), (21.64, -3.471, 30.0), (21.35, -3.5, -270.0), (21.35, -3.5, 30.0), (21.06, -3.471, -270.0), (21.06, -3.471, 30.0), (20.78, -3.386, -270.0), (20.78, -3.386, 30.0), (20.52, -3.247, -270.0), (20.52, -3.247, 30.0), (20.29, -3.061, -270.0), (20.29, -3.061, 30.0), (20.1, -2.833, -270.0), (20.1, -2.833, 30.0), (19.96, -2.574, -270.0), (19.96, -2.574, 30.0), (19.88, -2.293, -270.0), (19.88, -2.293, 30.0), (19.85, -2.0, -270.0), (19.85, -2.0, 30.0), (19.88, -1.707, -270.0), (19.88, -1.707, 30.0), (19.96, -1.426, -270.0), (19.96, -1.426, 30.0), (20.1, -1.167, -270.0), (20.1, -1.167, 30.0), (20.29, -0.9393, -270.0), (20.29, -0.9393, 30.0), (20.52, -0.7528, -270.0), (20.52, -0.7528, 30.0), (20.78, -0.6142, -270.0), (20.78, -0.6142, 30.0), (21.06, -0.5288, -270.0), (21.06, -0.5288, 30.0), (16.15, -0.5, -270.0), (16.15, -0.5, 30.0), (16.44, -0.5288, -270.0), (16.44, -0.5288, 30.0), (16.72, -0.6142, -270.0), (16.72, -0.6142, 30.0), (16.98, -0.7528, -270.0), (16.98, -0.7528, 30.0), (17.21, -0.9393, -270.0), (17.21, -0.9393, 30.0), (17.4, -1.167, -270.0), (17.4, -1.167, 30.0), (17.54, -1.426, -270.0), (17.54, -1.426, 30.0), (17.62, -1.707, -270.0), (17.62, -1.707, 30.0), (17.65, -2.0, -270.0), (17.65, -2.0, 30.0), (17.62, -2.293, -270.0), (17.62, -2.293, 30.0), (17.54, -2.574, -270.0), (17.54, -2.574, 30.0), (17.4, -2.833, -270.0), (17.4, -2.833, 30.0), (17.21, -3.061, -270.0), (17.21, -3.061, 30.0), (16.98, -3.247, -270.0), (16.98, -3.247, 30.0), (16.72, -3.386, -270.0), (16.72, -3.386, 30.0), (16.44, -3.471, -270.0), (16.44, -3.471, 30.0), (16.15, -3.5, -270.0), (16.15, -3.5, 30.0), (15.86, -3.471, -270.0), (15.86, -3.471, 30.0), (15.58, -3.386, -270.0), (15.58, -3.386, 30.0), (15.32, -3.247, -270.0), (15.32, -3.247, 30.0), (15.09, -3.061, -270.0), (15.09, -3.061, 30.0), (14.9, -2.833, -270.0), (14.9, -2.833, 30.0), (14.76, -2.574, -270.0), (14.76, -2.574, 30.0), (14.68, -2.293, -270.0), (14.68, -2.293, 30.0), (14.65, -2.0, -270.0), (14.65, -2.0, 30.0), (14.68, -1.707, -270.0), (14.68, -1.707, 30.0), (14.76, -1.426, -270.0), (14.76, -1.426, 30.0), (14.9, -1.167, -270.0), (14.9, -1.167, 30.0), (15.09, -0.9393, -270.0), (15.09, -0.9393, 30.0), (15.32, -0.7528, -270.0), (15.32, -0.7528, 30.0), (15.58, -0.6142, -270.0), (15.58, -0.6142, 30.0), (15.86, -0.5288, -270.0), (15.86, -0.5288, 30.0), (-12.95, -0.5, -270.0), (-12.95, -0.5, 30.0), (-12.66, -0.5288, -270.0), (-12.66, -0.5288, 30.0), (-12.38, -0.6142, -270.0), (-12.38, -0.6142, 30.0), (-12.12, -0.7528, -270.0), (-12.12, -0.7528, 30.0), (-11.89, -0.9393, -270.0), (-11.89, -0.9393, 30.0), (-11.7, -1.167, -270.0), (-11.7, -1.167, 30.0), (-11.56, -1.426, -270.0), (-11.56, -1.426, 30.0), (-11.48, -1.707, -270.0), (-11.48, -1.707, 30.0), (-11.45, -2.0, -270.0), (-11.45, -2.0, 30.0), (-11.48, -2.293, -270.0), (-11.48, -2.293, 30.0), (-11.56, -2.574, -270.0), (-11.56, -2.574, 30.0), (-11.7, -2.833, -270.0), (-11.7, -2.833, 30.0), (-11.89, -3.061, -270.0), (-11.89, -3.061, 30.0), (-12.12, -3.247, -270.0), (-12.12, -3.247, 30.0), (-12.38, -3.386, -270.0), (-12.38, -3.386, 30.0), (-12.66, -3.471, -270.0), (-12.66, -3.471, 30.0), (-12.95, -3.5, -270.0), (-12.95, -3.5, 30.0), (-13.24, -3.471, -270.0), (-13.24, -3.471, 30.0), (-13.52, -3.386, -270.0), (-13.52, -3.386, 30.0), (-13.78, -3.247, -270.0), (-13.78, -3.247, 30.0), (-14.01, -3.061, -270.0), (-14.01, -3.061, 30.0), (-14.2, -2.833, -270.0), (-14.2, -2.833, 30.0), (-14.34, -2.574, -270.0), (-14.34, -2.574, 30.0), (-14.42, -2.293, -270.0), (-14.42, -2.293, 30.0), (-14.45, -2.0, -270.0), (-14.45, -2.0, 30.0), (-14.42, -1.707, -270.0), (-14.42, -1.707, 30.0), (-14.34, -1.426, -270.0), (-14.34, -1.426, 30.0), (-14.2, -1.167, -270.0), (-14.2, -1.167, 30.0), (-14.01, -0.9393, -270.0), (-14.01, -0.9393, 30.0), (-13.78, -0.7528, -270.0), (-13.78, -0.7528, 30.0), (-13.52, -0.6142, -270.0), (-13.52, -0.6142, 30.0), (-13.24, -0.5288, -270.0), (-13.24, -0.5288, 30.0), (-7.75, -0.5, -270.0), (-7.75, -0.5, 30.0), (-7.457, -0.5288, -270.0), (-7.457, -0.5288, 30.0), (-7.176, -0.6142, -270.0), (-7.176, -0.6142, 30.0), (-6.917, -0.7528, -270.0), (-6.917, -0.7528, 30.0), (-6.689, -0.9393, -270.0), (-6.689, -0.9393, 30.0), (-6.503, -1.167, -270.0), (-6.503, -1.167, 30.0), (-6.364, -1.426, -270.0), (-6.364, -1.426, 30.0), (-6.279, -1.707, -270.0), (-6.279, -1.707, 30.0), (-6.25, -2.0, -270.0), (-6.25, -2.0, 30.0), (-6.279, -2.293, -270.0), (-6.279, -2.293, 30.0), (-6.364, -2.574, -270.0), (-6.364, -2.574, 30.0), (-6.503, -2.833, -270.0), (-6.503, -2.833, 30.0), (-6.689, -3.061, -270.0), (-6.689, -3.061, 30.0), (-6.917, -3.247, -270.0), (-6.917, -3.247, 30.0), (-7.176, -3.386, -270.0), (-7.176, -3.386, 30.0), (-7.457, -3.471, -270.0), (-7.457, -3.471, 30.0), (-7.75, -3.5, -270.0), (-7.75, -3.5, 30.0), (-8.043, -3.471, -270.0), (-8.043, -3.471, 30.0), (-8.324, -3.386, -270.0), (-8.324, -3.386, 30.0), (-8.583, -3.247, -270.0), (-8.583, -3.247, 30.0), (-8.811, -3.061, -270.0), (-8.811, -3.061, 30.0), (-8.997, -2.833, -270.0), (-8.997, -2.833, 30.0), (-9.136, -2.574, -270.0), (-9.136, -2.574, 30.0), (-9.221, -2.293, -270.0), (-9.221, -2.293, 30.0), (-9.25, -2.0, -270.0), (-9.25, -2.0, 30.0), (-9.221, -1.707, -270.0), (-9.221, -1.707, 30.0), (-9.136, -1.426, -270.0), (-9.136, -1.426, 30.0), (-8.997, -1.167, -270.0), (-8.997, -1.167, 30.0), (-8.811, -0.9393, -270.0), (-8.811, -0.9393, 30.0), (-8.583, -0.7528, -270.0), (-8.583, -0.7528, 30.0), (-8.324, -0.6142, -270.0), (-8.324, -0.6142, 30.0), (-8.043, -0.5288, -270.0), (-8.043, -0.5288, 30.0), (-23.05, -0.5, -270.0), (-23.05, -0.5, 30.0), (-22.76, -0.5288, -270.0), (-22.76, -0.5288, 30.0), (-22.48, -0.6142, -270.0), (-22.48, -0.6142, 30.0), (-22.22, -0.7528, -270.0), (-22.22, -0.7528, 30.0), (-21.99, -0.9393, -270.0), (-21.99, -0.9393, 30.0), (-21.8, -1.167, -270.0), (-21.8, -1.167, 30.0), (-21.66, -1.426, -270.0), (-21.66, -1.426, 30.0), (-21.58, -1.707, -270.0), (-21.58, -1.707, 30.0), (-21.55, -2.0, -270.0), (-21.55, -2.0, 30.0), (-21.58, -2.293, -270.0), (-21.58, -2.293, 30.0), (-21.66, -2.574, -270.0), (-21.66, -2.574, 30.0), (-21.8, -2.833, -270.0), (-21.8, -2.833, 30.0), (-21.99, -3.061, -270.0), (-21.99, -3.061, 30.0), (-22.22, -3.247, -270.0), (-22.22, -3.247, 30.0), (-22.48, -3.386, -270.0), (-22.48, -3.386, 30.0), (-22.76, -3.471, -270.0), (-22.76, -3.471, 30.0), (-23.05, -3.5, -270.0), (-23.05, -3.5, 30.0), (-23.34, -3.471, -270.0), (-23.34, -3.471, 30.0), (-23.62, -3.386, -270.0), (-23.62, -3.386, 30.0), (-23.88, -3.247, -270.0), (-23.88, -3.247, 30.0), (-24.11, -3.061, -270.0), (-24.11, -3.061, 30.0), (-24.3, -2.833, -270.0), (-24.3, -2.833, 30.0), (-24.44, -2.574, -270.0), (-24.44, -2.574, 30.0), (-24.52, -2.293, -270.0), (-24.52, -2.293, 30.0), (-24.55, -2.0, -270.0), (-24.55, -2.0, 30.0), (-24.52, -1.707, -270.0), (-24.52, -1.707, 30.0), (-24.44, -1.426, -270.0), (-24.44, -1.426, 30.0), (-24.3, -1.167, -270.0), (-24.3, -1.167, 30.0), (-24.11, -0.9393, -270.0), (-24.11, -0.9393, 30.0), (-23.88, -0.7528, -270.0), (-23.88, -0.7528, 30.0), (-23.62, -0.6142, -270.0), (-23.62, -0.6142, 30.0), (-23.34, -0.5288, -270.0), (-23.34, -0.5288, 30.0), (-28.25, -0.5, -270.0), (-28.25, -0.5, 30.0), (-27.96, -0.5288, -270.0), (-27.96, -0.5288, 30.0), (-27.68, -0.6142, -270.0), (-27.68, -0.6142, 30.0), (-27.42, -0.7528, -270.0), (-27.42, -0.7528, 30.0), (-27.19, -0.9393, -270.0), (-27.19, -0.9393, 30.0), (-27.0, -1.167, -270.0), (-27.0, -1.167, 30.0), (-26.86, -1.426, -270.0), (-26.86, -1.426, 30.0), (-26.78, -1.707, -270.0), (-26.78, -1.707, 30.0), (-26.75, -2.0, -270.0), (-26.75, -2.0, 30.0), (-26.78, -2.293, -270.0), (-26.78, -2.293, 30.0), (-26.86, -2.574, -270.0), (-26.86, -2.574, 30.0), (-27.0, -2.833, -270.0), (-27.0, -2.833, 30.0), (-27.19, -3.061, -270.0), (-27.19, -3.061, 30.0), (-27.42, -3.247, -270.0), (-27.42, -3.247, 30.0), (-27.68, -3.386, -270.0), (-27.68, -3.386, 30.0), (-27.96, -3.471, -270.0), (-27.96, -3.471, 30.0), (-28.25, -3.5, -270.0), (-28.25, -3.5, 30.0), (-28.54, -3.471, -270.0), (-28.54, -3.471, 30.0), (-28.82, -3.386, -270.0), (-28.82, -3.386, 30.0), (-29.08, -3.247, -270.0), (-29.08, -3.247, 30.0), (-29.31, -3.061, -270.0), (-29.31, -3.061, 30.0), (-29.5, -2.833, -270.0), (-29.5, -2.833, 30.0), (-29.64, -2.574, -270.0), (-29.64, -2.574, 30.0), (-29.72, -2.293, -270.0), (-29.72, -2.293, 30.0), (-29.75, -2.0, -270.0), (-29.75, -2.0, 30.0), (-29.72, -1.707, -270.0), (-29.72, -1.707, 30.0), (-29.64, -1.426, -270.0), (-29.64, -1.426, 30.0), (-29.5, -1.167, -270.0), (-29.5, -1.167, 30.0), (-29.31, -0.9393, -270.0), (-29.31, -0.9393, 30.0), (-29.08, -0.7528, -270.0), (-29.08, -0.7528, 30.0), (-28.82, -0.6142, -270.0), (-28.82, -0.6142, 30.0), (-28.54, -0.5288, -270.0), (-28.54, -0.5288, 30.0)], [], [(0, 1, 3, 2), (2, 3, 5, 4), (4, 5, 7, 6), (6, 7, 9, 8), (8, 9, 11, 10), (10, 11, 13, 12), (12, 13, 15, 14), (14, 15, 17, 16), (16, 17, 19, 18), (18, 19, 21, 20), (20, 21, 23, 22), (22, 23, 25, 24), (24, 25, 27, 26), (26, 27, 29, 28), (28, 29, 31, 30), (30, 31, 33, 32), (32, 33, 35, 34), (34, 35, 37, 36), (36, 37, 39, 38), (38, 39, 41, 40), (40, 41, 43, 42), (42, 43, 45, 44), (44, 45, 47, 46), (46, 47, 49, 48), (48, 49, 51, 50), (50, 51, 53, 52), (52, 53, 55, 54), (54, 55, 57, 56), (56, 57, 59, 58), (58, 59, 61, 60), (3, 1, 63, 61, 59, 57, 55, 53, 51, 49, 47, 45, 43, 41, 39, 37, 35, 33, 31, 29, 27, 25, 23, 21, 19, 17, 15, 13, 11, 9, 7, 5), (60, 61, 63, 62), (62, 63, 1, 0), (0, 2, 4, 6, 8, 10, 12, 14, 16, 18, 20, 22, 24, 26, 28, 30, 32, 34, 36, 38, 40, 42, 44, 46, 48, 50, 52, 54, 56, 58, 60, 62), (64, 65, 67, 66), (66, 67, 69, 68), (68, 69, 71, 70), (70, 71, 73, 72), (72, 73, 75, 74), (74, 75, 77, 76), (76, 77, 79, 78), (78, 79, 81, 80), (80, 81, 83, 82), (82, 83, 85, 84), (84, 85, 87, 86), (86, 87, 89, 88), (88, 89, 91, 90), (90, 91, 93, 92), (92, 93, 95, 94), (94, 95, 97, 96), (96, 97, 99, 98), (98, 99, 101, 100), (100, 101, 103, 102), (102, 103, 105, 104), (104, 105, 107, 106), (106, 107, 109, 108), (108, 109, 111, 110), (110, 111, 113, 112), (112, 113, 115, 114), (114, 115, 117, 116), (116, 117, 119, 118), (118, 119, 121, 120), (120, 121, 123, 122), (122, 123, 125, 124), (67, 65, 127, 125, 123, 121, 119, 117, 115, 113, 111, 109, 107, 105, 103, 101, 99, 97, 95, 93, 91, 89, 87, 85, 83, 81, 79, 77, 75, 73, 71, 69), (124, 125, 127, 126), (126, 127, 65, 64), (64, 66, 68, 70, 72, 74, 76, 78, 80, 82, 84, 86, 88, 90, 92, 94, 96, 98, 100, 102, 104, 106, 108, 110, 112, 114, 116, 118, 120, 122, 124, 126), (128, 129, 131, 130), (130, 131, 133, 132), (132, 133, 135, 134), (134, 135, 137, 136), (136, 137, 139, 138), (138, 139, 141, 140), (140, 141, 143, 142), (142, 143, 145, 144), (144, 145, 147, 146), (146, 147, 149, 148), (148, 149, 151, 150), (150, 151, 153, 152), (152, 153, 155, 154), (154, 155, 157, 156), (156, 157, 159, 158), (158, 159, 161, 160), (160, 161, 163, 162), (162, 163, 165, 164), (164, 165, 167, 166), (166, 167, 169, 168), (168, 169, 171, 170), (170, 171, 173, 172), (172, 173, 175, 174), (174, 175, 177, 176), (176, 177, 179, 178), (178, 179, 181, 180), (180, 181, 183, 182), (182, 183, 185, 184), (184, 185, 187, 186), (186, 187, 189, 188), (131, 129, 191, 189, 187, 185, 183, 181, 179, 177, 175, 173, 171, 169, 167, 165, 163, 161, 159, 157, 155, 153, 151, 149, 147, 145, 143, 141, 139, 137, 135, 133), (188, 189, 191, 190), (190, 191, 129, 128), (128, 130, 132, 134, 136, 138, 140, 142, 144, 146, 148, 150, 152, 154, 156, 158, 160, 162, 164, 166, 168, 170, 172, 174, 176, 178, 180, 182, 184, 186, 188, 190), (192, 193, 195, 194), (194, 195, 197, 196), (196, 197, 199, 198), (198, 199, 201, 200), (200, 201, 203, 202), (202, 203, 205, 204), (204, 205, 207, 206), (206, 207, 209, 208), (208, 209, 211, 210), (210, 211, 213, 212), (212, 213, 215, 214), (214, 215, 217, 216), (216, 217, 219, 218), (218, 219, 221, 220), (220, 221, 223, 222), (222, 223, 225, 224), (224, 225, 227, 226), (226, 227, 229, 228), (228, 229, 231, 230), (230, 231, 233, 232), (232, 233, 235, 234), (234, 235, 237, 236), (236, 237, 239, 238), (238, 239, 241, 240), (240, 241, 243, 242), (242, 243, 245, 244), (244, 245, 247, 246), (246, 247, 249, 248), (248, 249, 251, 250), (250, 251, 253, 252), (195, 193, 255, 253, 251, 249, 247, 245, 243, 241, 239, 237, 235, 233, 231, 229, 227, 225, 223, 221, 219, 217, 215, 213, 211, 209, 207, 205, 203, 201, 199, 197), (252, 253, 255, 254), (254, 255, 193, 192), (192, 194, 196, 198, 200, 202, 204, 206, 208, 210, 212, 214, 216, 218, 220, 222, 224, 226, 228, 230, 232, 234, 236, 238, 240, 242, 244, 246, 248, 250, 252, 254), (256, 257, 259, 258), (258, 259, 261, 260), (260, 261, 263, 262), (262, 263, 265, 264), (264, 265, 267, 266), (266, 267, 269, 268), (268, 269, 271, 270), (270, 271, 273, 272), (272, 273, 275, 274), (274, 275, 277, 276), (276, 277, 279, 278), (278, 279, 281, 280), (280, 281, 283, 282), (282, 283, 285, 284), (284, 285, 287, 286), (286, 287, 289, 288), (288, 289, 291, 290), (290, 291, 293, 292), (292, 293, 295, 294), (294, 295, 297, 296), (296, 297, 299, 298), (298, 299, 301, 300), (300, 301, 303, 302), (302, 303, 305, 304), (304, 305, 307, 306), (306, 307, 309, 308), (308, 309, 311, 310), (310, 311, 313, 312), (312, 313, 315, 314), (314, 315, 317, 316), (259, 257, 319, 317, 315, 313, 311, 309, 307, 305, 303, 301, 299, 297, 295, 293, 291, 289, 287, 285, 283, 281, 279, 277, 275, 273, 271, 269, 267, 265, 263, 261), (316, 317, 319, 318), (318, 319, 257, 256), (256, 258, 260, 262, 264, 266, 268, 270, 272, 274, 276, 278, 280, 282, 284, 286, 288, 290, 292, 294, 296, 298, 300, 302, 304, 306, 308, 310, 312, 314, 316, 318), (320, 321, 323, 322), (322, 323, 325, 324), (324, 325, 327, 326), (326, 327, 329, 328), (328, 329, 331, 330), (330, 331, 333, 332), (332, 333, 335, 334), (334, 335, 337, 336), (336, 337, 339, 338), (338, 339, 341, 340), (340, 341, 343, 342), (342, 343, 345, 344), (344, 345, 347, 346), (346, 347, 349, 348), (348, 349, 351, 350), (350, 351, 353, 352), (352, 353, 355, 354), (354, 355, 357, 356), (356, 357, 359, 358), (358, 359, 361, 360), (360, 361, 363, 362), (362, 363, 365, 364), (364, 365, 367, 366), (366, 367, 369, 368), (368, 369, 371, 370), (370, 371, 373, 372), (372, 373, 375, 374), (374, 375, 377, 376), (376, 377, 379, 378), (378, 379, 381, 380), (323, 321, 383, 381, 379, 377, 375, 373, 371, 369, 367, 365, 363, 361, 359, 357, 355, 353, 351, 349, 347, 345, 343, 341, 339, 337, 335, 333, 331, 329, 327, 325), (380, 381, 383, 382), (382, 383, 321, 320), (320, 322, 324, 326, 328, 330, 332, 334, 336, 338, 340, 342, 344, 346, 348, 350, 352, 354, 356, 358, 360, 362, 364, 366, 368, 370, 372, 374, 376, 378, 380, 382)])
me_cylinder_001.materials.append(mat_material)
me_cylinder_001.use_remesh_preserve_volume = False
me_cylinder_001.use_remesh_preserve_attributes = False
me_cylinder_001.use_mirror_vertex_groups = False
me_cylinder_001.update()

# ---- objects
ob_simple_plastic = bpy.data.objects.new('Simple plastic', me_cube)
ob_round_plastic = bpy.data.objects.new('Round plastic', me_cylinder)
ob_fret_pcb = bpy.data.objects.new('Fret pcb', me_fret_pcb)
ob_wire_hole = bpy.data.objects.new('Wire hole', me_cylinder_001)

# ---- transforms, parenting, visibility, modifiers, constraints
ob_simple_plastic.location = (0.0, 0.0, 0.0)
ob_simple_plastic.lineart.crease_threshold = 0.0
_m = ob_simple_plastic.modifiers.new('Boolean', 'BOOLEAN')
_m.object = ob_wire_hole
_m.solver = 'FAST'
ob_round_plastic.location = (0.0, 0.0, 0.0)
ob_round_plastic.rotation_euler = (1.571, -0.0, 0.0)
ob_round_plastic.hide_viewport = True
ob_round_plastic.lineart.crease_threshold = 0.0
_m = ob_round_plastic.modifiers.new('Mirror', 'MIRROR')
ob_fret_pcb.location = (0.0, 0.0, 0.0)
ob_fret_pcb.scale = (1.0, 1.0, 1.0)
ob_fret_pcb.lineart.crease_threshold = 0.0
_m = ob_fret_pcb.modifiers.new('Array', 'ARRAY')
_m.count = 10
_m.use_constant_offset = True
_m.constant_offset_displace = (0.0, 1.8, 0.0)
_m.relative_offset_displace = (0.0, 1.0, 0.0)
ob_wire_hole.location = (0.0, 0.0, -0.6)
ob_wire_hole.rotation_euler = (1.571, -0.0, 0.0)
ob_wire_hole.hide_viewport = True
ob_wire_hole.lineart.crease_threshold = 0.0

# ---- collection membership
col_collection_1.objects.link(ob_simple_plastic)
col_collection_1.objects.link(ob_round_plastic)
col_collection_1.objects.link(ob_fret_pcb)
col_collection_8.objects.link(ob_wire_hole)

# ---- scene / render settings (as saved in the file)
scene.frame_start = 1; scene.frame_end = 250; scene.frame_set(1)
scene.render.engine = 'BLENDER_EEVEE_NEXT'
scene.render.resolution_percentage = 50
scene.render.dither_intensity = 0.0
scene.cycles.use_denoising = False
scene.cycles.samples = 128
scene.cycles.sampling_pattern = 'TABULATED_SOBOL'
scene.cycles.light_sampling_threshold = 0.0
scene.cycles.use_adaptive_sampling = False
scene.cycles.use_light_tree = False
scene.cycles.blur_glossy = 0.0
scene.cycles.sample_clamp_indirect = 0.0
scene.view_settings.view_transform = 'Standard'
scene.unit_settings.scale_length = 0.001
bpy.context.view_layer.update()

# ---- added for rendering (the .blend has no active camera and no usable light): camera, sun
cam_auto = bpy.data.cameras.new('AutoCamera')
cam_auto.lens = 50.0
cam_auto.sensor_width = 36.0
cam_auto.clip_end = 5007.92
ob_auto_camera = bpy.data.objects.new('AutoCamera', cam_auto)
scene.collection.objects.link(ob_auto_camera)
ob_auto_camera.location = (285.353, -222.424, 228.282)
ob_auto_camera.rotation_euler = (1.09748, -7.21219e-08, 0.694738)
scene.camera = ob_auto_camera
light_auto_sun = bpy.data.lights.new('AutoSun', 'SUN')
light_auto_sun.energy = 3.0
light_auto_sun.angle = 0.0523599
ob_auto_sun = bpy.data.objects.new('AutoSun', light_auto_sun)
scene.collection.objects.link(ob_auto_sun)
ob_auto_sun.rotation_euler = (0.872665, 0.174533, 0.523599)
bpy.context.view_layer.update()
